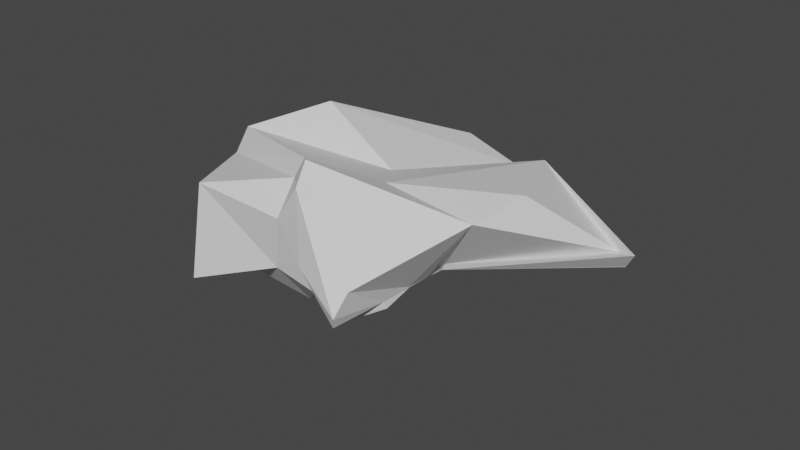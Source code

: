 # Source: EnviromentStone3.blend  (saved by Blender 2.93.21; exported with 4.5.12 LTS)
import bpy
from mathutils import Matrix  # noqa: F401  (used for matrix-valued properties, if any)

bpy.ops.wm.read_factory_settings(use_empty=True)
scene = bpy.context.scene
scene.name = 'Scene'

# ---- collections
col_collection = bpy.data.collections.new('Collection'); scene.collection.children.link(col_collection)

# ---- materials (node trees are filled in below, after node groups)
mat_material = bpy.data.materials.new('Material')
mat_material.alpha_threshold = 0.0
mat_material.use_transparent_shadow = False
mat_material.line_color = (0.0, 0.0, 0.0, 1.0)

# ---- material node trees
mat_material.use_nodes = True; mat_material.node_tree.nodes.clear()
_N = mat_material.node_tree.nodes; _L = mat_material.node_tree.links
n0 = _N.new('ShaderNodeOutputMaterial'); n0.name = 'Material Output'; n0.location = (300, 300)
n1 = _N.new('ShaderNodeBsdfPrincipled'); n1.name = 'Principled BSDF'; n1.location = (10, 300)
n1.distribution = 'GGX'
n1.subsurface_method = 'BURLEY'
n1.inputs[2].default_value = 0.4
n1.inputs[3].default_value = 1.45
n1.inputs[27].default_value = (0.0, 0.0, 0.0, 1.0)
n1.inputs[28].default_value = 1.0
_L.new(n1.outputs[0], n0.inputs[0])
n0.is_active_output = True

# ---- world
world_world = bpy.data.worlds.new('World'); scene.world = world_world
world_world.use_nodes = True; world_world.node_tree.nodes.clear()
_N = world_world.node_tree.nodes; _L = world_world.node_tree.links
n0 = _N.new('ShaderNodeOutputWorld'); n0.name = 'World Output'; n0.location = (300, 300)
n1 = _N.new('ShaderNodeBackground'); n1.name = 'Background'; n1.location = (10, 300)
n1.inputs[0].default_value = (0.05088, 0.05088, 0.05088, 1.0)
_L.new(n1.outputs[0], n0.inputs[0])
n0.is_active_output = True
world_world.color = (0.05088, 0.05088, 0.05088)
world_world.use_sun_shadow = False
world_world.sun_shadow_jitter_overblur = 0.0

# ---- meshes
me_cube = bpy.data.meshes.new('Cube')
me_cube.from_pydata([(1.641, 0.8821, 1.154), (1.228, -1.413, 0.5633), (-0.313, 2.219, 0.4271), (-1.217, -1.127, 0.9165), (1.258, -1.432, 0.7002), (-1.673, -0.2895, 0.6992), (-1.246, 0.802, 1.097), (1.563, 0.1639, 1.129), (-0.08166, -0.9771, 0.9496), (0.4143, 2.25, 0.2851), (-0.239, -0.5941, 1.197), (0.0256, 0.5501, 0.8551), (1.218, -1.197, 0.8716), (-1.947, 0.09821, 0.7569), (-0.3255, -0.3715, 1.293), (1.038, 1.952, 0.7953), (0.1374, -0.8798, 1.394), (0.4934, 0.01117, 1.189), (0.5449, -1.224, 0.795), (0.05472, -0.666, 1.59), (2.287, 1.733, 0.3064), (-1.136, -1.423, -0.1936), (1.025, -1.031, 0.2905), (-1.255, 1.619, 0.4938), (1.165, -0.6406, 0.292), (-1.431, -0.3735, 0.4953), (1.11, 0.2532, 0.3188), (-1.058, 0.4714, 0.389), (2.257, 1.805, 0.1956), (-0.1208, -1.011, 0.3), (-1.235, 0.07864, 0.4144), (1.126, -0.2844, 0.3304), (0.4624, -1.0, 0.2944), (2.526, 1.665, 0.4255), (-1.5, 1.718, -0.4485), (-0.9562, -0.2549, -0.2581), (-0.8095, 0.9317, 0.05851), (-0.1852, 1.366, -0.6228), (0.04411, -0.7297, -0.2049), (-0.8591, 0.1988, -0.1512), (0.1993, 1.952, -0.9565), (-1.19, -0.874, -0.08596), (1.027, -1.039, 0.3946), (1.14, -0.02564, 0.3273), (1.778, 1.699, 0.1107), (1.13, -0.2911, 0.3485), (1.148, -0.6645, 0.385), (-1.442, 1.695, -0.2242), (2.401, 1.725, 0.1737), (2.4, 1.728, 0.1638), (1.104, 0.2515, 0.2993), (1.088, 0.244, 0.2333), (-1.276, -0.2733, 0.3583), (-1.401, -1.079, 0.02684), (-0.9235, 0.7224, 0.2101), (-1.134, 0.1178, 0.2799)], [], [(10, 5, 3, 8), (29, 8, 3, 21), (27, 6, 2, 23), (24, 42, 22), (33, 15, 0, 20), (31, 45, 46, 24), (21, 3, 5, 25), (14, 13, 5, 10), (9, 2, 6, 11), (20, 0, 7, 26), (30, 13, 6, 27), (15, 9, 11, 17), (19, 14, 10, 16), (23, 2, 9, 28), (32, 18, 8, 29), (16, 10, 8, 18), (17, 11, 14, 19), (25, 5, 13, 30), (11, 6, 13, 14), (26, 7, 12, 45, 43), (7, 17, 19, 12), (4, 16, 18, 1), (22, 42, 1, 18, 32), (12, 19, 16, 4), (0, 15, 17, 7), (28, 9, 15, 33), (37, 44, 49, 40), (35, 52, 55, 39), (51, 33, 20, 26), (34, 47, 44, 37), (39, 55, 54, 36), (41, 53, 52, 35), (36, 54, 47, 34), (38, 29, 53, 41), (48, 33, 51, 43, 31, 24, 22, 32, 29, 38, 41, 35, 39, 36, 34, 37, 40, 49), (49, 44, 48), (48, 44, 28, 33), (42, 24, 46), (46, 4, 1, 42), (44, 47, 23, 28), (31, 51, 50, 43), (43, 50, 26), (46, 45, 12, 4), (43, 45, 31), (52, 53, 21, 25), (47, 54, 27, 23), (54, 55, 30, 27), (55, 52, 25, 30), (53, 29, 21)])
_uv = me_cube.uv_layers.new(name='UVMap')
_uv.uv.foreach_set('vector', [0.7594, 0.6753, 0.875, 0.6753, 0.875, 0.75, 0.7594, 0.75, 0.5368, 0.8844, 0.625, 0.8844, 0.625, 1.0, 0.5368, 1.0, 0.5368, 0.1624, 0.625, 0.1624, 0.625, 0.25, 0.5368, 0.25, 0.5368, 0.6753, 0.5496, 0.75, 0.5368, 0.75, 0.5368, 0.4328, 0.625, 0.4328, 0.625, 0.5, 0.5368, 0.5, 0.5368, 0.6387, 0.5381, 0.6387, 0.5442, 0.6753, 0.5368, 0.6753, 0.5368, 0.0, 0.625, 0.0, 0.625, 0.07475, 0.5368, 0.07475, 0.7594, 0.6387, 0.875, 0.6387, 0.875, 0.6753, 0.7594, 0.6753, 0.7594, 0.5, 0.875, 0.5, 0.875, 0.5876, 0.7594, 0.5876, 0.5368, 0.5, 0.625, 0.5, 0.625, 0.5876, 0.5368, 0.5876, 0.5368, 0.1113, 0.625, 0.1113, 0.625, 0.1624, 0.5368, 0.1624, 0.6922, 0.5, 0.7594, 0.5, 0.7594, 0.5876, 0.6922, 0.5876, 0.6922, 0.6387, 0.7594, 0.6387, 0.7594, 0.6753, 0.6922, 0.6753, 0.5368, 0.25, 0.625, 0.25, 0.625, 0.3656, 0.5428, 0.4395, 0.5368, 0.8172, 0.625, 0.8172, 0.625, 0.8844, 0.5368, 0.8844, 0.6922, 0.6753, 0.7594, 0.6753, 0.7594, 0.75, 0.6922, 0.75, 0.6922, 0.5876, 0.7594, 0.5876, 0.7594, 0.6387, 0.6922, 0.6387, 0.5368, 0.07475, 0.625, 0.07475, 0.625, 0.1113, 0.5368, 0.1113, 0.7594, 0.5876, 0.875, 0.5876, 0.875, 0.6387, 0.7594, 0.6387, 0.5368, 0.5876, 0.625, 0.5876, 0.625, 0.6387, 0.5381, 0.6387, 0.5368, 0.6143, 0.625, 0.5876, 0.6922, 0.5876, 0.6922, 0.6387, 0.625, 0.6387, 0.625, 0.6753, 0.6922, 0.6753, 0.6922, 0.75, 0.625, 0.75, 0.5368, 0.75, 0.5496, 0.75, 0.625, 0.75, 0.625, 0.8172, 0.5368, 0.8172, 0.625, 0.6387, 0.6922, 0.6387, 0.6922, 0.6753, 0.625, 0.6753, 0.625, 0.5, 0.6922, 0.5, 0.6922, 0.5876, 0.625, 0.5876, 0.5428, 0.4395, 0.625, 0.3656, 0.625, 0.4328, 0.5368, 0.4328, 0.446, 0.3656, 0.5237, 0.4249, 0.5257, 0.4328, 0.446, 0.4328, 0.446, 0.07475, 0.5095, 0.07475, 0.5135, 0.1113, 0.446, 0.1113, 0.0, 0.0, 0.5368, 0.4328, 0.5368, 0.5, 0.5368, 0.5876, 0.446, 0.25, 0.4675, 0.25, 0.5237, 0.4249, 0.446, 0.3656, 0.446, 0.1113, 0.5135, 0.1113, 0.4874, 0.1624, 0.446, 0.1624, 0.446, 0.0, 0.4887, 0.0, 0.5095, 0.07475, 0.446, 0.07475, 0.446, 0.1624, 0.4874, 0.1624, 0.4675, 0.25, 0.446, 0.25, 0.446, 0.8844, 0.5368, 0.8844, 0.4887, 1.0, 0.446, 1.0, 0.5263, 0.4328, 0.5368, 0.4328, 0.0, 0.0, 0.5368, 0.6143, 0.5368, 0.6387, 0.5368, 0.6753, 0.5368, 0.75, 0.5368, 0.8172, 0.5368, 0.8844, 0.446, 0.8844, 0.446, 1.0, 0.446, 0.07475, 0.446, 0.1113, 0.446, 0.1624, 0.446, 0.25, 0.446, 0.3656, 0.446, 0.4328, 0.5257, 0.4328, 0.5257, 0.4328, 0.5237, 0.4249, 0.5263, 0.4328, 0.5263, 0.4328, 0.5237, 0.4249, 0.5428, 0.4395, 0.5368, 0.4328, 0.5496, 0.75, 0.5368, 0.6753, 0.5442, 0.6753, 0.5442, 0.6753, 0.625, 0.6753, 0.625, 0.75, 0.5496, 0.75, 0.5237, 0.4249, 0.4675, 0.25, 0.5368, 0.25, 0.5428, 0.4395, 0.5368, 0.6387, 0.5276, 0.5876, 0.5347, 0.5876, 0.5368, 0.6143, 0.5368, 0.6143, 0.5347, 0.5876, 0.5368, 0.5876, 0.5442, 0.6753, 0.5381, 0.6387, 0.625, 0.6387, 0.625, 0.6753, 0.5368, 0.6143, 0.5381, 0.6387, 0.5368, 0.6387, 0.5095, 0.07475, 0.4887, 0.0, 0.5368, 0.0, 0.5368, 0.07475, 0.4675, 0.25, 0.4874, 0.1624, 0.5368, 0.1624, 0.5368, 0.25, 0.4874, 0.1624, 0.5135, 0.1113, 0.5368, 0.1113, 0.5368, 0.1624, 0.5135, 0.1113, 0.5095, 0.07475, 0.5368, 0.07475, 0.5368, 0.1113, 0.4887, 1.0, 0.5368, 0.8844, 0.5368, 1.0])
me_cube.materials.append(mat_material)
me_cube.use_remesh_preserve_volume = False
me_cube.use_remesh_preserve_attributes = False
me_cube.use_mirror_vertex_groups = False
me_cube.update()

# ---- objects
ob_cube = bpy.data.objects.new('Cube', me_cube)

# ---- transforms, parenting, visibility, modifiers, constraints
ob_cube.location = (0.0, 0.0, 0.0)
ob_cube.rotation_euler = (0.1309, 0.1182, -0.08983)
ob_cube.scale = (0.9579, 0.9579, 0.9579)
ob_cube.lock_rotations_4d = False
ob_cube.empty_display_type = 'ARROWS'
ob_cube.lineart.crease_threshold = 0.0

# ---- collection membership
col_collection.objects.link(ob_cube)

# ---- scene / render settings (as saved in the file)
scene.frame_start = 1; scene.frame_end = 250; scene.frame_set(1)
scene.render.engine = 'BLENDER_EEVEE_NEXT'
scene.cycles.use_denoising = False
scene.cycles.samples = 128
scene.cycles.sampling_pattern = 'TABULATED_SOBOL'
scene.cycles.use_adaptive_sampling = False
scene.cycles.use_light_tree = False
scene.view_settings.view_transform = 'Filmic'
bpy.context.view_layer.update()

# ---- added for rendering (the .blend has no active camera and no usable light): camera, sun
cam_auto = bpy.data.cameras.new('AutoCamera')
cam_auto.lens = 50.0
cam_auto.sensor_width = 36.0
cam_auto.clip_end = 1000.0
ob_auto_camera = bpy.data.objects.new('AutoCamera', cam_auto)
scene.collection.objects.link(ob_auto_camera)
ob_auto_camera.location = (7.05668, -7.733, 5.68463)
ob_auto_camera.rotation_euler = (1.09748, -7.21219e-08, 0.694738)
scene.camera = ob_auto_camera
light_auto_sun = bpy.data.lights.new('AutoSun', 'SUN')
light_auto_sun.energy = 3.0
light_auto_sun.angle = 0.0523599
ob_auto_sun = bpy.data.objects.new('AutoSun', light_auto_sun)
scene.collection.objects.link(ob_auto_sun)
ob_auto_sun.rotation_euler = (0.872665, 0.174533, 0.523599)
bpy.context.view_layer.update()

